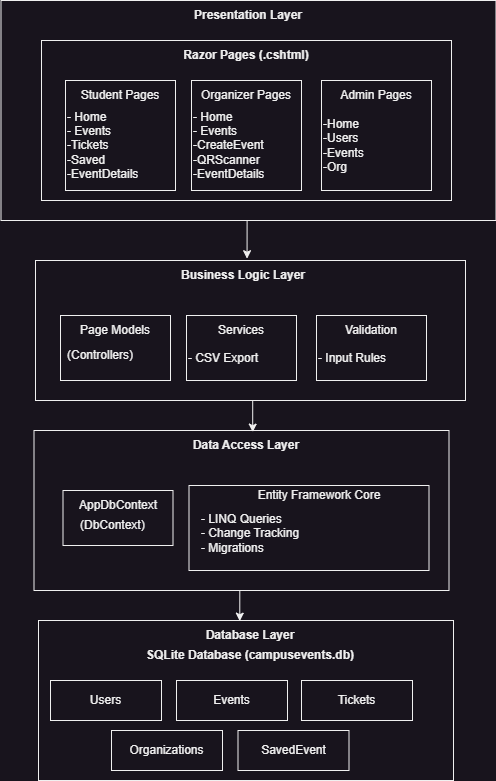

The diagram above was exported from draw.io. Its source (the exported page's mxGraphModel, read from the mxfile embedded in the PNG):
<mxGraphModel dx="775" dy="744" grid="1" gridSize="10" guides="1" tooltips="1" connect="1" arrows="1" fold="1" page="1" pageScale="1" pageWidth="850" pageHeight="1100" math="0" shadow="0">
  <root>
    <mxCell id="0" />
    <mxCell id="1" parent="0" />
    <mxCell id="muugxWHtZD6VP8Cnv5Hp-1" value="" style="rounded=0;whiteSpace=wrap;html=1;" parent="1" vertex="1">
      <mxGeometry x="179.5" y="100" width="495" height="220" as="geometry" />
    </mxCell>
    <mxCell id="muugxWHtZD6VP8Cnv5Hp-2" value="&lt;b&gt;Presentation Layer&lt;/b&gt;" style="text;html=1;whiteSpace=wrap;strokeColor=none;fillColor=none;align=center;verticalAlign=middle;rounded=0;" parent="1" vertex="1">
      <mxGeometry x="362" y="110" width="130" height="10" as="geometry" />
    </mxCell>
    <mxCell id="muugxWHtZD6VP8Cnv5Hp-3" value="" style="rounded=0;whiteSpace=wrap;html=1;" parent="1" vertex="1">
      <mxGeometry x="220" y="140" width="410" height="160" as="geometry" />
    </mxCell>
    <mxCell id="muugxWHtZD6VP8Cnv5Hp-5" value="" style="rounded=0;whiteSpace=wrap;html=1;" parent="1" vertex="1">
      <mxGeometry x="244" y="180" width="110" height="110" as="geometry" />
    </mxCell>
    <mxCell id="muugxWHtZD6VP8Cnv5Hp-6" value="&lt;b&gt;Razor Pages (.cshtml)&lt;/b&gt;" style="text;html=1;whiteSpace=wrap;strokeColor=none;fillColor=none;align=center;verticalAlign=middle;rounded=0;" parent="1" vertex="1">
      <mxGeometry x="360" y="150" width="130" height="10" as="geometry" />
    </mxCell>
    <mxCell id="muugxWHtZD6VP8Cnv5Hp-7" value="Student Pages" style="text;html=1;whiteSpace=wrap;strokeColor=none;fillColor=none;align=center;verticalAlign=middle;rounded=0;" parent="1" vertex="1">
      <mxGeometry x="234" y="190" width="130" height="10" as="geometry" />
    </mxCell>
    <mxCell id="muugxWHtZD6VP8Cnv5Hp-8" value="" style="rounded=0;whiteSpace=wrap;html=1;" parent="1" vertex="1">
      <mxGeometry x="370" y="180" width="110" height="110" as="geometry" />
    </mxCell>
    <mxCell id="muugxWHtZD6VP8Cnv5Hp-9" value="" style="rounded=0;whiteSpace=wrap;html=1;" parent="1" vertex="1">
      <mxGeometry x="500" y="180" width="110" height="110" as="geometry" />
    </mxCell>
    <mxCell id="muugxWHtZD6VP8Cnv5Hp-10" value="Organizer Pages" style="text;html=1;whiteSpace=wrap;strokeColor=none;fillColor=none;align=center;verticalAlign=middle;rounded=0;" parent="1" vertex="1">
      <mxGeometry x="360" y="190" width="130" height="10" as="geometry" />
    </mxCell>
    <mxCell id="muugxWHtZD6VP8Cnv5Hp-11" value="Admin Pages" style="text;html=1;whiteSpace=wrap;strokeColor=none;fillColor=none;align=center;verticalAlign=middle;rounded=0;" parent="1" vertex="1">
      <mxGeometry x="490" y="190" width="130" height="10" as="geometry" />
    </mxCell>
    <mxCell id="muugxWHtZD6VP8Cnv5Hp-12" value="- Home&lt;div&gt;- Events&lt;/div&gt;&lt;div&gt;-Tickets&lt;/div&gt;&lt;div&gt;-Saved&lt;/div&gt;&lt;div&gt;-EventDetails&amp;nbsp;&lt;/div&gt;" style="text;html=1;whiteSpace=wrap;strokeColor=none;fillColor=none;align=left;verticalAlign=middle;rounded=0;" parent="1" vertex="1">
      <mxGeometry x="244" y="210" width="104" height="70" as="geometry" />
    </mxCell>
    <mxCell id="muugxWHtZD6VP8Cnv5Hp-13" value="- Home&lt;div&gt;- Events&lt;/div&gt;&lt;div&gt;-CreateEvent&lt;/div&gt;&lt;div&gt;-QRScanner&lt;span style=&quot;color: rgba(0, 0, 0, 0); font-family: monospace; font-size: 0px; text-wrap-mode: nowrap; background-color: transparent;&quot;&gt;%3CmxGraphModel%3E%3Croot%3E%3CmxCell%20id%3D%220%22%2F%3E%3CmxCell%20id%3D%221%22%20parent%3D%220%22%2F%3E%3CmxCell%20id%3D%222%22%20value%3D%22-%20Home%26lt%3Bdiv%26gt%3B-%20Events%26lt%3B%2Fdiv%26gt%3B%26lt%3Bdiv%26gt%3B-Tickets%26lt%3B%2Fdiv%26gt%3B%26lt%3Bdiv%26gt%3B-Saved%26lt%3B%2Fdiv%26gt%3B%26lt%3Bdiv%26gt%3B-EventDetails%26amp%3Bnbsp%3B%26lt%3B%2Fdiv%26gt%3B%22%20style%3D%22text%3Bhtml%3D1%3BwhiteSpace%3Dwrap%3BstrokeColor%3Dnone%3BfillColor%3Dnone%3Balign%3Dleft%3BverticalAlign%3Dmiddle%3Brounded%3D0%3B%22%20vertex%3D%221%22%20parent%3D%221%22%3E%3CmxGeometry%20x%3D%22244%22%20y%3D%22210%22%20width%3D%22104%22%20height%3D%2270%22%20as%3D%22geometry%22%2F%3E%3C%2FmxCell%3E%3C%2Froot%3E%3C%2FmxGraphModel%3E&lt;/span&gt;&lt;/div&gt;&lt;div&gt;-EventDetails&amp;nbsp;&lt;/div&gt;" style="text;html=1;whiteSpace=wrap;strokeColor=none;fillColor=none;align=left;verticalAlign=middle;rounded=0;" parent="1" vertex="1">
      <mxGeometry x="370" y="210" width="104" height="70" as="geometry" />
    </mxCell>
    <mxCell id="muugxWHtZD6VP8Cnv5Hp-14" value="-Home&lt;div&gt;-Users&lt;/div&gt;&lt;div&gt;-Events&lt;/div&gt;&lt;div&gt;-Org&lt;/div&gt;" style="text;html=1;whiteSpace=wrap;strokeColor=none;fillColor=none;align=left;verticalAlign=middle;rounded=0;" parent="1" vertex="1">
      <mxGeometry x="500" y="210" width="104" height="70" as="geometry" />
    </mxCell>
    <mxCell id="muugxWHtZD6VP8Cnv5Hp-20" value="" style="rounded=0;whiteSpace=wrap;html=1;" parent="1" vertex="1">
      <mxGeometry x="214" y="360" width="430" height="140" as="geometry" />
    </mxCell>
    <mxCell id="muugxWHtZD6VP8Cnv5Hp-21" value="&lt;b&gt;Business Logic Layer&lt;/b&gt;" style="text;html=1;whiteSpace=wrap;strokeColor=none;fillColor=none;align=center;verticalAlign=middle;rounded=0;" parent="1" vertex="1">
      <mxGeometry x="357" y="370" width="130" height="10" as="geometry" />
    </mxCell>
    <mxCell id="muugxWHtZD6VP8Cnv5Hp-23" value="" style="rounded=0;whiteSpace=wrap;html=1;" parent="1" vertex="1">
      <mxGeometry x="239" y="415" width="110" height="65" as="geometry" />
    </mxCell>
    <mxCell id="muugxWHtZD6VP8Cnv5Hp-25" value="Page Models" style="text;html=1;whiteSpace=wrap;strokeColor=none;fillColor=none;align=center;verticalAlign=middle;rounded=0;" parent="1" vertex="1">
      <mxGeometry x="229" y="425" width="130" height="10" as="geometry" />
    </mxCell>
    <mxCell id="muugxWHtZD6VP8Cnv5Hp-26" value="" style="rounded=0;whiteSpace=wrap;html=1;" parent="1" vertex="1">
      <mxGeometry x="365" y="415" width="110" height="65" as="geometry" />
    </mxCell>
    <mxCell id="muugxWHtZD6VP8Cnv5Hp-27" value="" style="rounded=0;whiteSpace=wrap;html=1;" parent="1" vertex="1">
      <mxGeometry x="495" y="415" width="110" height="65" as="geometry" />
    </mxCell>
    <mxCell id="muugxWHtZD6VP8Cnv5Hp-28" value="Services" style="text;html=1;whiteSpace=wrap;strokeColor=none;fillColor=none;align=center;verticalAlign=middle;rounded=0;" parent="1" vertex="1">
      <mxGeometry x="355" y="425" width="130" height="10" as="geometry" />
    </mxCell>
    <mxCell id="muugxWHtZD6VP8Cnv5Hp-29" value="Validation" style="text;html=1;whiteSpace=wrap;strokeColor=none;fillColor=none;align=center;verticalAlign=middle;rounded=0;" parent="1" vertex="1">
      <mxGeometry x="485" y="425" width="130" height="10" as="geometry" />
    </mxCell>
    <mxCell id="muugxWHtZD6VP8Cnv5Hp-30" value="(Controllers)" style="text;html=1;whiteSpace=wrap;strokeColor=none;fillColor=none;align=left;verticalAlign=middle;rounded=0;" parent="1" vertex="1">
      <mxGeometry x="244" y="420" width="104" height="70" as="geometry" />
    </mxCell>
    <mxCell id="muugxWHtZD6VP8Cnv5Hp-31" value="- CSV Export" style="text;html=1;whiteSpace=wrap;strokeColor=none;fillColor=none;align=left;verticalAlign=middle;rounded=0;" parent="1" vertex="1">
      <mxGeometry x="365" y="445" width="104" height="25" as="geometry" />
    </mxCell>
    <mxCell id="muugxWHtZD6VP8Cnv5Hp-32" value="- Input Rules" style="text;html=1;whiteSpace=wrap;strokeColor=none;fillColor=none;align=left;verticalAlign=middle;rounded=0;" parent="1" vertex="1">
      <mxGeometry x="495" y="445" width="104" height="25" as="geometry" />
    </mxCell>
    <mxCell id="muugxWHtZD6VP8Cnv5Hp-33" value="" style="rounded=0;whiteSpace=wrap;html=1;" parent="1" vertex="1">
      <mxGeometry x="212.5" y="530" width="415" height="160" as="geometry" />
    </mxCell>
    <mxCell id="muugxWHtZD6VP8Cnv5Hp-34" value="&lt;b&gt;Data Access Layer&lt;/b&gt;" style="text;html=1;whiteSpace=wrap;strokeColor=none;fillColor=none;align=center;verticalAlign=middle;rounded=0;" parent="1" vertex="1">
      <mxGeometry x="359.5" y="540" width="130" height="10" as="geometry" />
    </mxCell>
    <mxCell id="muugxWHtZD6VP8Cnv5Hp-35" value="" style="rounded=0;whiteSpace=wrap;html=1;" parent="1" vertex="1">
      <mxGeometry x="241.5" y="590" width="110" height="55" as="geometry" />
    </mxCell>
    <mxCell id="muugxWHtZD6VP8Cnv5Hp-36" value="AppDbContext" style="text;html=1;whiteSpace=wrap;strokeColor=none;fillColor=none;align=center;verticalAlign=middle;rounded=0;" parent="1" vertex="1">
      <mxGeometry x="231.5" y="600" width="130" height="10" as="geometry" />
    </mxCell>
    <mxCell id="muugxWHtZD6VP8Cnv5Hp-37" value="" style="rounded=0;whiteSpace=wrap;html=1;" parent="1" vertex="1">
      <mxGeometry x="367.5" y="585" width="240" height="85" as="geometry" />
    </mxCell>
    <mxCell id="muugxWHtZD6VP8Cnv5Hp-39" value="Entity Framework Core" style="text;html=1;whiteSpace=wrap;strokeColor=none;fillColor=none;align=center;verticalAlign=middle;rounded=0;" parent="1" vertex="1">
      <mxGeometry x="432.5" y="590" width="130" height="10" as="geometry" />
    </mxCell>
    <mxCell id="muugxWHtZD6VP8Cnv5Hp-41" value="(DbContext)" style="text;html=1;whiteSpace=wrap;strokeColor=none;fillColor=none;align=left;verticalAlign=middle;rounded=0;" parent="1" vertex="1">
      <mxGeometry x="256.5" y="610" width="101" height="30" as="geometry" />
    </mxCell>
    <mxCell id="muugxWHtZD6VP8Cnv5Hp-42" value="- LINQ Queries&lt;br&gt;- Change Tracking&lt;br&gt;- Migrations" style="text;html=1;whiteSpace=wrap;strokeColor=none;fillColor=none;align=left;verticalAlign=middle;rounded=0;" parent="1" vertex="1">
      <mxGeometry x="377.5" y="610" width="150" height="45" as="geometry" />
    </mxCell>
    <mxCell id="muugxWHtZD6VP8Cnv5Hp-44" value="" style="rounded=0;whiteSpace=wrap;html=1;" parent="1" vertex="1">
      <mxGeometry x="217" y="720" width="415" height="160" as="geometry" />
    </mxCell>
    <mxCell id="muugxWHtZD6VP8Cnv5Hp-45" value="&lt;b&gt;Database Layer&lt;/b&gt;" style="text;html=1;whiteSpace=wrap;strokeColor=none;fillColor=none;align=center;verticalAlign=middle;rounded=0;" parent="1" vertex="1">
      <mxGeometry x="364" y="730" width="130" height="10" as="geometry" />
    </mxCell>
    <mxCell id="muugxWHtZD6VP8Cnv5Hp-52" value="&lt;b&gt;SQLite Database (campusevents.db)&lt;/b&gt;" style="text;html=1;whiteSpace=wrap;strokeColor=none;fillColor=none;align=center;verticalAlign=middle;rounded=0;" parent="1" vertex="1">
      <mxGeometry x="315" y="750" width="228" height="10" as="geometry" />
    </mxCell>
    <mxCell id="muugxWHtZD6VP8Cnv5Hp-53" value="Users" style="rounded=0;whiteSpace=wrap;html=1;" parent="1" vertex="1">
      <mxGeometry x="229" y="780" width="111" height="40" as="geometry" />
    </mxCell>
    <mxCell id="muugxWHtZD6VP8Cnv5Hp-54" value="Events" style="rounded=0;whiteSpace=wrap;html=1;" parent="1" vertex="1">
      <mxGeometry x="355" y="780" width="111" height="40" as="geometry" />
    </mxCell>
    <mxCell id="muugxWHtZD6VP8Cnv5Hp-55" value="Tickets" style="rounded=0;whiteSpace=wrap;html=1;" parent="1" vertex="1">
      <mxGeometry x="480" y="780" width="111" height="40" as="geometry" />
    </mxCell>
    <mxCell id="muugxWHtZD6VP8Cnv5Hp-56" value="Organizations" style="rounded=0;whiteSpace=wrap;html=1;" parent="1" vertex="1">
      <mxGeometry x="290" y="830" width="111" height="40" as="geometry" />
    </mxCell>
    <mxCell id="muugxWHtZD6VP8Cnv5Hp-57" value="SavedEvent" style="rounded=0;whiteSpace=wrap;html=1;" parent="1" vertex="1">
      <mxGeometry x="416.5" y="830" width="111" height="40" as="geometry" />
    </mxCell>
    <mxCell id="muugxWHtZD6VP8Cnv5Hp-60" style="edgeStyle=orthogonalEdgeStyle;rounded=0;orthogonalLoop=1;jettySize=auto;html=1;exitX=0.5;exitY=1;exitDx=0;exitDy=0;entryX=0.492;entryY=-0.013;entryDx=0;entryDy=0;entryPerimeter=0;" parent="1" source="muugxWHtZD6VP8Cnv5Hp-1" target="muugxWHtZD6VP8Cnv5Hp-20" edge="1">
      <mxGeometry relative="1" as="geometry" />
    </mxCell>
    <mxCell id="muugxWHtZD6VP8Cnv5Hp-61" style="edgeStyle=orthogonalEdgeStyle;rounded=0;orthogonalLoop=1;jettySize=auto;html=1;exitX=0.5;exitY=1;exitDx=0;exitDy=0;entryX=0.527;entryY=0.01;entryDx=0;entryDy=0;entryPerimeter=0;" parent="1" source="muugxWHtZD6VP8Cnv5Hp-20" target="muugxWHtZD6VP8Cnv5Hp-33" edge="1">
      <mxGeometry relative="1" as="geometry" />
    </mxCell>
    <mxCell id="muugxWHtZD6VP8Cnv5Hp-62" style="edgeStyle=orthogonalEdgeStyle;rounded=0;orthogonalLoop=1;jettySize=auto;html=1;exitX=0.5;exitY=1;exitDx=0;exitDy=0;entryX=0.485;entryY=0.004;entryDx=0;entryDy=0;entryPerimeter=0;" parent="1" source="muugxWHtZD6VP8Cnv5Hp-33" target="muugxWHtZD6VP8Cnv5Hp-44" edge="1">
      <mxGeometry relative="1" as="geometry" />
    </mxCell>
  </root>
</mxGraphModel>